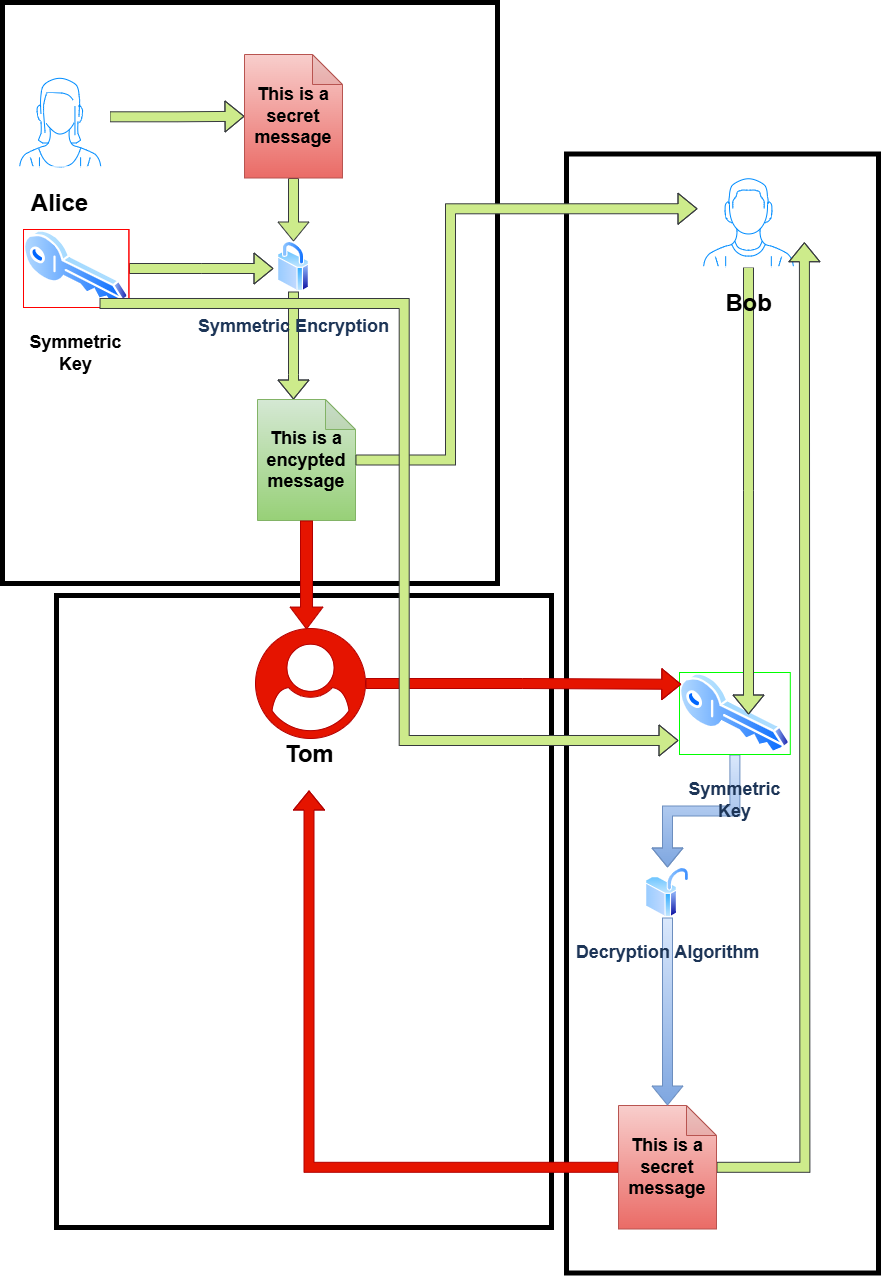

The diagram above was exported from draw.io. Its source (the exported page's mxGraphModel, read from the mxfile embedded in the PNG):
<mxGraphModel dx="1426" dy="1691" grid="0" gridSize="10" guides="1" tooltips="1" connect="1" arrows="1" fold="1" page="1" pageScale="1" pageWidth="1100" pageHeight="850" math="0" shadow="0">
  <root>
    <mxCell id="0MorRFX80h9DuErktjHg-0" />
    <mxCell id="0MorRFX80h9DuErktjHg-1" parent="0MorRFX80h9DuErktjHg-0" />
    <mxCell id="0MorRFX80h9DuErktjHg-2" value="" style="rounded=0;whiteSpace=wrap;html=1;strokeWidth=5;" parent="0MorRFX80h9DuErktjHg-1" vertex="1">
      <mxGeometry x="69" y="563" width="495" height="632" as="geometry" />
    </mxCell>
    <mxCell id="0MorRFX80h9DuErktjHg-3" value="" style="rounded=0;whiteSpace=wrap;html=1;strokeWidth=5;" parent="0MorRFX80h9DuErktjHg-1" vertex="1">
      <mxGeometry x="15" y="-30" width="495" height="581" as="geometry" />
    </mxCell>
    <mxCell id="0MorRFX80h9DuErktjHg-4" value="" style="rounded=0;whiteSpace=wrap;html=1;strokeWidth=5;" parent="0MorRFX80h9DuErktjHg-1" vertex="1">
      <mxGeometry x="579" y="121.5" width="312" height="1119" as="geometry" />
    </mxCell>
    <mxCell id="0MorRFX80h9DuErktjHg-5" style="edgeStyle=orthogonalEdgeStyle;shape=flexArrow;rounded=0;orthogonalLoop=1;jettySize=auto;html=1;exitX=1;exitY=0.5;exitDx=0;exitDy=0;fillColor=#cdeb8b;strokeColor=#36393d;" parent="0MorRFX80h9DuErktjHg-1" source="0MorRFX80h9DuErktjHg-6" edge="1">
      <mxGeometry relative="1" as="geometry">
        <mxPoint x="286" y="236" as="targetPoint" />
      </mxGeometry>
    </mxCell>
    <mxCell id="0MorRFX80h9DuErktjHg-6" value="&lt;h2&gt;Symmetric Key&lt;/h2&gt;" style="image;aspect=fixed;perimeter=ellipsePerimeter;html=1;align=center;shadow=0;dashed=0;spacingTop=3;image=img/lib/active_directory/key.svg;imageBackground=default;whiteSpace=wrap;labelBackgroundColor=none;fontColor=default;rounded=1;fillColor=#A8DADC;strokeColor=#457B9D;imageBorder=#FF0000;" parent="0MorRFX80h9DuErktjHg-1" vertex="1">
      <mxGeometry x="36" y="197" width="105.41" height="78" as="geometry" />
    </mxCell>
    <mxCell id="0MorRFX80h9DuErktjHg-7" value="" style="edgeStyle=orthogonalEdgeStyle;shape=flexArrow;rounded=0;orthogonalLoop=1;jettySize=auto;html=1;fillColor=#cdeb8b;strokeColor=#36393d;" parent="0MorRFX80h9DuErktjHg-1" source="0MorRFX80h9DuErktjHg-8" target="0MorRFX80h9DuErktjHg-20" edge="1">
      <mxGeometry relative="1" as="geometry">
        <Array as="points">
          <mxPoint x="306" y="342" />
          <mxPoint x="306" y="342" />
        </Array>
      </mxGeometry>
    </mxCell>
    <mxCell id="0MorRFX80h9DuErktjHg-8" value="&lt;h2&gt;&amp;nbsp;Symmetric Encryption&amp;nbsp;&lt;/h2&gt;" style="image;aspect=fixed;perimeter=ellipsePerimeter;html=1;align=center;shadow=0;dashed=0;spacingTop=3;image=img/lib/active_directory/secure.svg;labelBackgroundColor=none;fontColor=#1D3557;rounded=1;fillColor=#A8DADC;strokeColor=#457B9D;" parent="0MorRFX80h9DuErktjHg-1" vertex="1">
      <mxGeometry x="290" y="209" width="32" height="50" as="geometry" />
    </mxCell>
    <mxCell id="0MorRFX80h9DuErktjHg-9" style="edgeStyle=orthogonalEdgeStyle;shape=flexArrow;rounded=0;orthogonalLoop=1;jettySize=auto;html=1;fillColor=#dae8fc;strokeColor=#6c8ebf;gradientColor=#7ea6e0;" parent="0MorRFX80h9DuErktjHg-1" source="0MorRFX80h9DuErktjHg-10" target="0MorRFX80h9DuErktjHg-28" edge="1">
      <mxGeometry relative="1" as="geometry" />
    </mxCell>
    <mxCell id="0MorRFX80h9DuErktjHg-10" value="&lt;h2&gt;Symmetric Key&lt;/h2&gt;" style="image;aspect=fixed;perimeter=ellipsePerimeter;html=1;align=center;shadow=0;dashed=0;spacingTop=3;image=img/lib/active_directory/key.svg;strokeColor=#457B9D;whiteSpace=wrap;labelBackgroundColor=none;fontColor=#1D3557;rounded=1;fillColor=#A8DADC;perimeterSpacing=0;imageBorder=#00FF00;" parent="0MorRFX80h9DuErktjHg-1" vertex="1">
      <mxGeometry x="692" y="640" width="110.8" height="82" as="geometry" />
    </mxCell>
    <mxCell id="0MorRFX80h9DuErktjHg-11" style="edgeStyle=orthogonalEdgeStyle;shape=flexArrow;rounded=0;orthogonalLoop=1;jettySize=auto;html=1;fillColor=#cdeb8b;strokeColor=#36393d;" parent="0MorRFX80h9DuErktjHg-1" source="0MorRFX80h9DuErktjHg-12" edge="1">
      <mxGeometry relative="1" as="geometry">
        <mxPoint x="761" y="682" as="targetPoint" />
      </mxGeometry>
    </mxCell>
    <mxCell id="0MorRFX80h9DuErktjHg-12" value="&lt;h1&gt;Bob&lt;/h1&gt;" style="verticalLabelPosition=bottom;shadow=0;dashed=0;align=center;html=1;verticalAlign=top;strokeWidth=1;shape=mxgraph.mockup.containers.userMale;strokeColor2=#008cff;labelBackgroundColor=none;rounded=1;strokeColor=#FFFFFF;" parent="0MorRFX80h9DuErktjHg-1" vertex="1">
      <mxGeometry x="711" y="134.25" width="100" height="100" as="geometry" />
    </mxCell>
    <mxCell id="0MorRFX80h9DuErktjHg-13" style="edgeStyle=orthogonalEdgeStyle;shape=flexArrow;rounded=0;orthogonalLoop=1;jettySize=auto;html=1;fillColor=#cdeb8b;strokeColor=#36393d;" parent="0MorRFX80h9DuErktjHg-1" source="0MorRFX80h9DuErktjHg-14" target="0MorRFX80h9DuErktjHg-19" edge="1">
      <mxGeometry relative="1" as="geometry" />
    </mxCell>
    <mxCell id="0MorRFX80h9DuErktjHg-14" value="&lt;h1&gt;&lt;font&gt;Alice&lt;/font&gt;&lt;/h1&gt;" style="verticalLabelPosition=bottom;shadow=0;dashed=0;align=center;html=1;verticalAlign=top;strokeWidth=1;shape=mxgraph.mockup.containers.userFemale;strokeColor2=#008cff;labelBackgroundColor=none;rounded=1;strokeColor=#FFFFFF;" parent="0MorRFX80h9DuErktjHg-1" vertex="1">
      <mxGeometry x="22" y="34.25" width="100" height="100" as="geometry" />
    </mxCell>
    <mxCell id="0MorRFX80h9DuErktjHg-15" value="" style="points=[];aspect=fixed;html=1;align=center;shadow=0;dashed=0;fillColor=#e51400;strokeColor=#B20000;shape=mxgraph.alibaba_cloud.user;rounded=1;fontColor=#ffffff;labelBackgroundColor=none;" parent="0MorRFX80h9DuErktjHg-1" vertex="1">
      <mxGeometry x="268" y="596" width="110" height="110" as="geometry" />
    </mxCell>
    <mxCell id="0MorRFX80h9DuErktjHg-16" value="&lt;h1&gt;&lt;br&gt;&lt;/h1&gt;" style="text;html=1;align=center;verticalAlign=middle;resizable=0;points=[];autosize=1;strokeColor=none;fillColor=none;fontColor=#1D3557;labelBackgroundColor=none;" parent="0MorRFX80h9DuErktjHg-1" vertex="1">
      <mxGeometry x="558" y="740" width="18" height="73" as="geometry" />
    </mxCell>
    <mxCell id="0MorRFX80h9DuErktjHg-17" value="&lt;h1&gt;Tom&lt;/h1&gt;" style="text;html=1;align=center;verticalAlign=middle;resizable=0;points=[];autosize=1;labelBackgroundColor=none;" parent="0MorRFX80h9DuErktjHg-1" vertex="1">
      <mxGeometry x="288" y="685" width="67" height="73" as="geometry" />
    </mxCell>
    <mxCell id="0MorRFX80h9DuErktjHg-18" value="" style="edgeStyle=orthogonalEdgeStyle;shape=flexArrow;rounded=0;orthogonalLoop=1;jettySize=auto;html=1;fillColor=#cdeb8b;strokeColor=#36393d;" parent="0MorRFX80h9DuErktjHg-1" source="0MorRFX80h9DuErktjHg-19" target="0MorRFX80h9DuErktjHg-8" edge="1">
      <mxGeometry relative="1" as="geometry" />
    </mxCell>
    <mxCell id="0MorRFX80h9DuErktjHg-19" value="&lt;h2&gt;This is a secret message&lt;/h2&gt;" style="shape=note;whiteSpace=wrap;html=1;backgroundOutline=1;darkOpacity=0.05;fillColor=#f8cecc;strokeColor=#b85450;gradientColor=#ea6b66;" parent="0MorRFX80h9DuErktjHg-1" vertex="1">
      <mxGeometry x="257" y="22" width="98" height="123.5" as="geometry" />
    </mxCell>
    <mxCell id="0MorRFX80h9DuErktjHg-20" value="&lt;h2&gt;This is a encypted message&lt;/h2&gt;" style="shape=note;whiteSpace=wrap;html=1;backgroundOutline=1;darkOpacity=0.05;fillColor=#d5e8d4;strokeColor=#82b366;gradientColor=#97d077;" parent="0MorRFX80h9DuErktjHg-1" vertex="1">
      <mxGeometry x="270" y="367" width="98" height="121" as="geometry" />
    </mxCell>
    <mxCell id="0MorRFX80h9DuErktjHg-21" style="edgeStyle=orthogonalEdgeStyle;shape=flexArrow;rounded=0;orthogonalLoop=1;jettySize=auto;html=1;entryX=-0.01;entryY=0.42;entryDx=0;entryDy=0;entryPerimeter=0;fillColor=#cdeb8b;strokeColor=#36393d;" parent="0MorRFX80h9DuErktjHg-1" source="0MorRFX80h9DuErktjHg-20" target="0MorRFX80h9DuErktjHg-12" edge="1">
      <mxGeometry relative="1" as="geometry">
        <Array as="points">
          <mxPoint x="463" y="428" />
          <mxPoint x="463" y="176" />
        </Array>
      </mxGeometry>
    </mxCell>
    <mxCell id="0MorRFX80h9DuErktjHg-22" style="edgeStyle=orthogonalEdgeStyle;shape=flexArrow;rounded=0;orthogonalLoop=1;jettySize=auto;html=1;exitX=0.5;exitY=1;exitDx=0;exitDy=0;exitPerimeter=0;fillColor=#e51400;strokeColor=#B20000;entryX=0.464;entryY=0.009;entryDx=0;entryDy=0;entryPerimeter=0;width=12;endSize=6.98;" parent="0MorRFX80h9DuErktjHg-1" source="0MorRFX80h9DuErktjHg-20" target="0MorRFX80h9DuErktjHg-15" edge="1">
      <mxGeometry relative="1" as="geometry">
        <mxPoint x="315" y="604" as="targetPoint" />
      </mxGeometry>
    </mxCell>
    <mxCell id="0MorRFX80h9DuErktjHg-23" style="edgeStyle=orthogonalEdgeStyle;shape=flexArrow;rounded=0;orthogonalLoop=1;jettySize=auto;html=1;fillColor=#e51400;strokeColor=#B20000;" parent="0MorRFX80h9DuErktjHg-1" source="0MorRFX80h9DuErktjHg-25" target="0MorRFX80h9DuErktjHg-17" edge="1">
      <mxGeometry relative="1" as="geometry">
        <mxPoint x="322" y="774" as="targetPoint" />
      </mxGeometry>
    </mxCell>
    <mxCell id="0MorRFX80h9DuErktjHg-24" style="edgeStyle=orthogonalEdgeStyle;shape=flexArrow;rounded=0;orthogonalLoop=1;jettySize=auto;html=1;fillColor=#cdeb8b;strokeColor=#36393d;" parent="0MorRFX80h9DuErktjHg-1" source="0MorRFX80h9DuErktjHg-25" edge="1">
      <mxGeometry relative="1" as="geometry">
        <mxPoint x="816.8947368421054" y="209.73684210526312" as="targetPoint" />
      </mxGeometry>
    </mxCell>
    <mxCell id="0MorRFX80h9DuErktjHg-25" value="&lt;h2&gt;This is a secret message&lt;/h2&gt;" style="shape=note;whiteSpace=wrap;html=1;backgroundOutline=1;darkOpacity=0.05;fillColor=#f8cecc;strokeColor=#b85450;gradientColor=#ea6b66;" parent="0MorRFX80h9DuErktjHg-1" vertex="1">
      <mxGeometry x="631" y="1073" width="98" height="123.5" as="geometry" />
    </mxCell>
    <mxCell id="0MorRFX80h9DuErktjHg-26" style="edgeStyle=orthogonalEdgeStyle;shape=flexArrow;rounded=0;orthogonalLoop=1;jettySize=auto;html=1;entryX=0.5;entryY=0;entryDx=0;entryDy=0;entryPerimeter=0;fillColor=#dae8fc;strokeColor=#6c8ebf;gradientColor=#7ea6e0;" parent="0MorRFX80h9DuErktjHg-1" source="0MorRFX80h9DuErktjHg-28" target="0MorRFX80h9DuErktjHg-25" edge="1">
      <mxGeometry relative="1" as="geometry" />
    </mxCell>
    <mxCell id="0MorRFX80h9DuErktjHg-27" style="edgeStyle=orthogonalEdgeStyle;shape=flexArrow;rounded=0;orthogonalLoop=1;jettySize=auto;html=1;entryX=0.016;entryY=0.144;entryDx=0;entryDy=0;entryPerimeter=0;fillColor=#e51400;strokeColor=#B20000;" parent="0MorRFX80h9DuErktjHg-1" source="0MorRFX80h9DuErktjHg-15" target="0MorRFX80h9DuErktjHg-10" edge="1">
      <mxGeometry relative="1" as="geometry" />
    </mxCell>
    <mxCell id="0MorRFX80h9DuErktjHg-28" value="&lt;h2&gt;Decryption Algorithm&lt;/h2&gt;" style="image;aspect=fixed;perimeter=ellipsePerimeter;html=1;align=center;shadow=0;dashed=0;spacingTop=3;image=img/lib/active_directory/not_secure.svg;labelBackgroundColor=none;fontColor=#1D3557;rounded=1;fillColor=#A8DADC;strokeColor=#457B9D;" parent="0MorRFX80h9DuErktjHg-1" vertex="1">
      <mxGeometry x="658" y="835" width="44" height="50" as="geometry" />
    </mxCell>
    <mxCell id="St1c-CjASWxSitSOXMyg-19" style="edgeStyle=orthogonalEdgeStyle;shape=flexArrow;rounded=0;orthogonalLoop=1;jettySize=auto;html=1;exitX=0.75;exitY=1;exitDx=0;exitDy=0;entryX=-0.009;entryY=0.829;entryDx=0;entryDy=0;entryPerimeter=0;fillColor=#cdeb8b;strokeColor=#36393d;" edge="1" parent="0MorRFX80h9DuErktjHg-1" source="0MorRFX80h9DuErktjHg-6" target="0MorRFX80h9DuErktjHg-10">
      <mxGeometry relative="1" as="geometry" />
    </mxCell>
  </root>
</mxGraphModel>